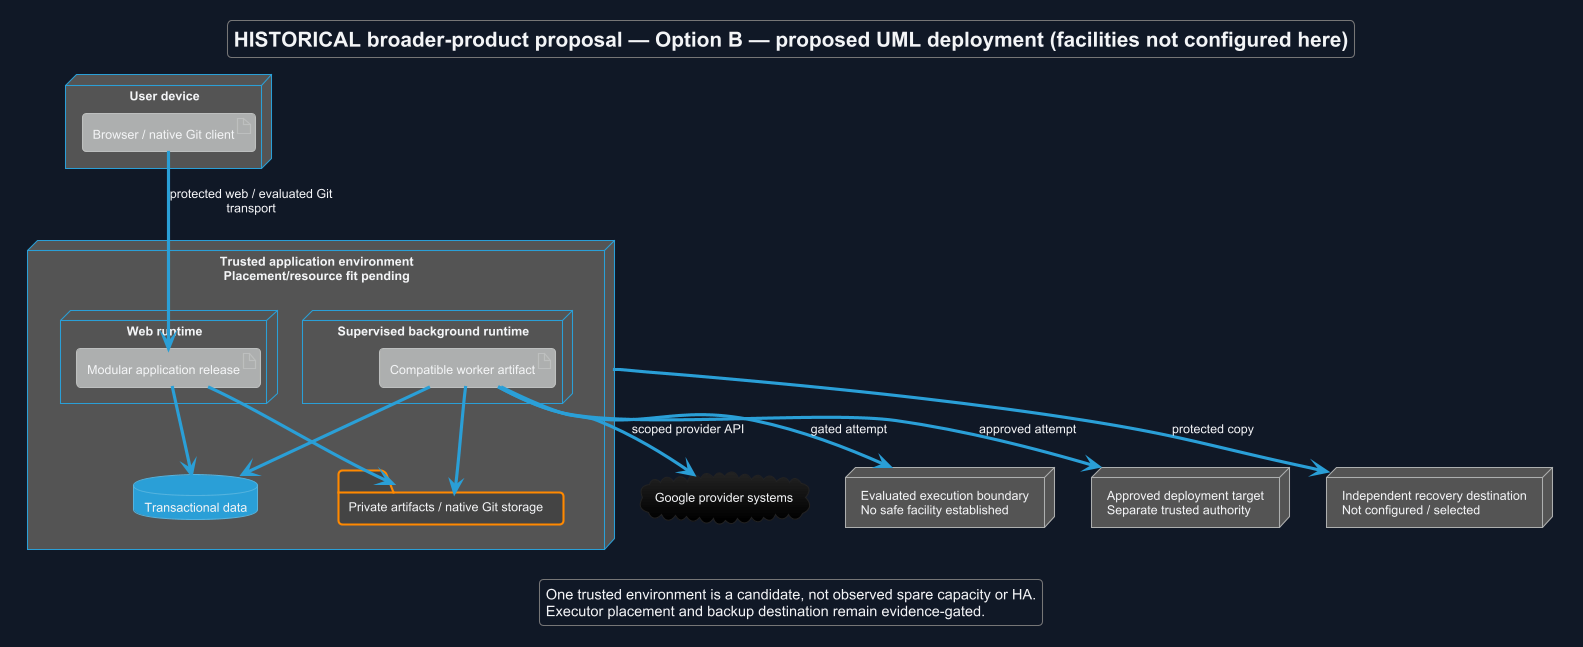

The diagram above was rendered by PlantUML. Its source (embedded in the PNG):
@startuml
!theme cyborg
skinparam backgroundColor #111827
skinparam defaultFontColor #F3F4F6
title HISTORICAL broader-product proposal — Option B — proposed UML deployment (facilities not configured here)
skinparam backgroundColor #111827
skinparam shadowing false
skinparam defaultFontName Arial
skinparam wrapWidth 190

node "User device" as U {
 artifact "Browser / native Git client" as C
}
node "Trusted application environment\nPlacement/resource fit pending" as H {
 node "Web runtime" as WEB {
  artifact "Modular application release" as A
 }
 node "Supervised background runtime" as WR {
  artifact "Compatible worker artifact" as W
 }
 database "Transactional data" as DB
 folder "Private artifacts / native Git storage" as F
 A --> DB
 W --> DB
 A --> F
 W --> F
}
node "Evaluated execution boundary\nNo safe facility established" as E
node "Approved deployment target\nSeparate trusted authority" as T
node "Independent recovery destination\nNot configured / selected" as B
cloud "Google provider systems" as G
C --> A : protected web / evaluated Git transport
W --> G : scoped provider API
W --> E : gated attempt
W --> T : approved attempt
H --> B : protected copy
legend bottom
 One trusted environment is a candidate, not observed spare capacity or HA.
 Executor placement and backup destination remain evidence-gated.
endlegend
@enduml